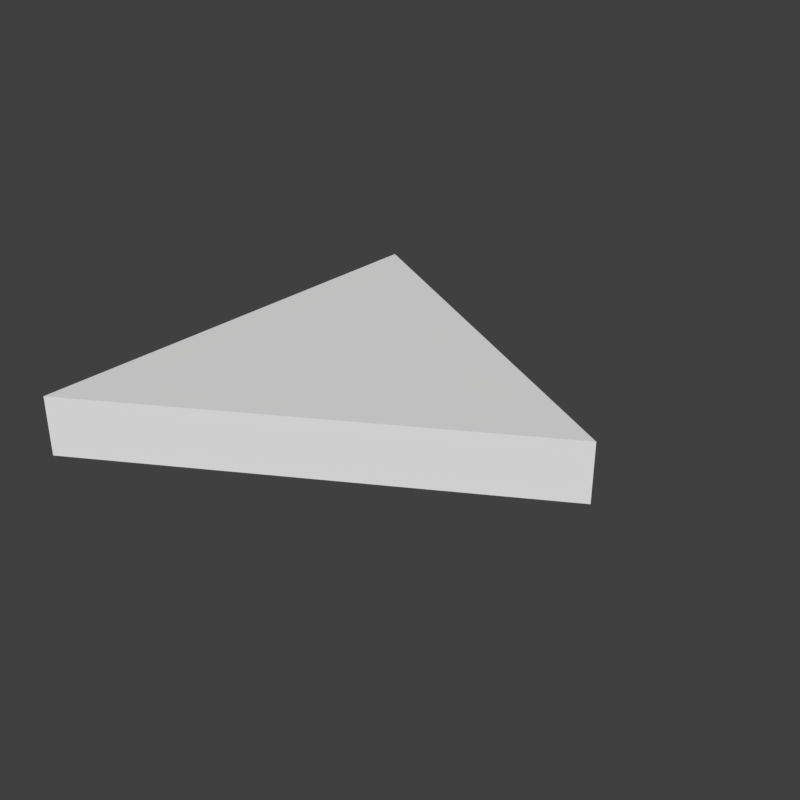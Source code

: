 # Source: SM_EQ_Triangle_2x0-250.blend  (saved by Blender 2.79.0; exported with 4.5.12 LTS)
import bpy
from mathutils import Matrix  # noqa: F401  (used for matrix-valued properties, if any)

bpy.ops.wm.read_factory_settings(use_empty=True)
scene = bpy.context.scene
scene.name = 'Scene'

# ---- collections
col_collection_1 = bpy.data.collections.new('Collection 1'); scene.collection.children.link(col_collection_1)

# ---- world
world_world = bpy.data.worlds.new('World'); scene.world = world_world
world_world.color = (0.05088, 0.05088, 0.05088)
world_world.use_sun_shadow = False
world_world.sun_shadow_jitter_overblur = 0.0
world_world.cycles.sampling_method = 'MANUAL'

# ---- meshes
me_vert = bpy.data.meshes.new('Vert')
me_vert.from_pydata([(0.0, 0.0, 0.0), (0.0, 2.0, 0.0), (1.732, 1.0, 0.0), (0.0, 0.0, 0.25), (0.0, 2.0, 0.25), (1.732, 1.0, 0.25)], [], [(1, 2, 0), (4, 3, 5), (2, 5, 3, 0), (1, 4, 5, 2), (0, 3, 4, 1)])
me_vert.use_remesh_preserve_volume = False
me_vert.use_remesh_preserve_attributes = False
me_vert.use_mirror_vertex_groups = False
me_vert.update()

# ---- objects
ob_sm_eq_triangle_2x0_250 = bpy.data.objects.new('SM_EQ_Triangle_2x0-250', me_vert)

# ---- transforms, parenting, visibility, modifiers, constraints
ob_sm_eq_triangle_2x0_250.location = (0.0, 0.0, 0.0)
ob_sm_eq_triangle_2x0_250.lineart.crease_threshold = 0.0

# ---- collection membership
col_collection_1.objects.link(ob_sm_eq_triangle_2x0_250)

# ---- scene / render settings (as saved in the file)
scene.frame_start = 1; scene.frame_end = 250; scene.frame_set(1)
scene.render.engine = 'CYCLES'
scene.render.resolution_x = 1024
scene.render.resolution_y = 1024
scene.render.resolution_percentage = 50
scene.render.dither_intensity = 0.0
scene.cycles.use_denoising = False
scene.cycles.samples = 128
scene.cycles.sampling_pattern = 'TABULATED_SOBOL'
scene.cycles.use_adaptive_sampling = False
scene.cycles.use_light_tree = False
scene.cycles.blur_glossy = 0.0
scene.cycles.sample_clamp_indirect = 0.0
scene.view_settings.view_transform = 'Standard'
bpy.context.view_layer.update()

# ---- added for rendering (the .blend has no active camera and no usable light): camera, sun
cam_auto = bpy.data.cameras.new('AutoCamera')
cam_auto.lens = 50.0
cam_auto.sensor_width = 36.0
cam_auto.clip_end = 1000.0
ob_auto_camera = bpy.data.objects.new('AutoCamera', cam_auto)
scene.collection.objects.link(ob_auto_camera)
ob_auto_camera.location = (3.32484, -1.95058, 2.09205)
ob_auto_camera.rotation_euler = (1.09748, -7.21219e-08, 0.694738)
scene.camera = ob_auto_camera
light_auto_sun = bpy.data.lights.new('AutoSun', 'SUN')
light_auto_sun.energy = 3.0
light_auto_sun.angle = 0.0523599
ob_auto_sun = bpy.data.objects.new('AutoSun', light_auto_sun)
scene.collection.objects.link(ob_auto_sun)
ob_auto_sun.rotation_euler = (0.872665, 0.174533, 0.523599)
bpy.context.view_layer.update()

